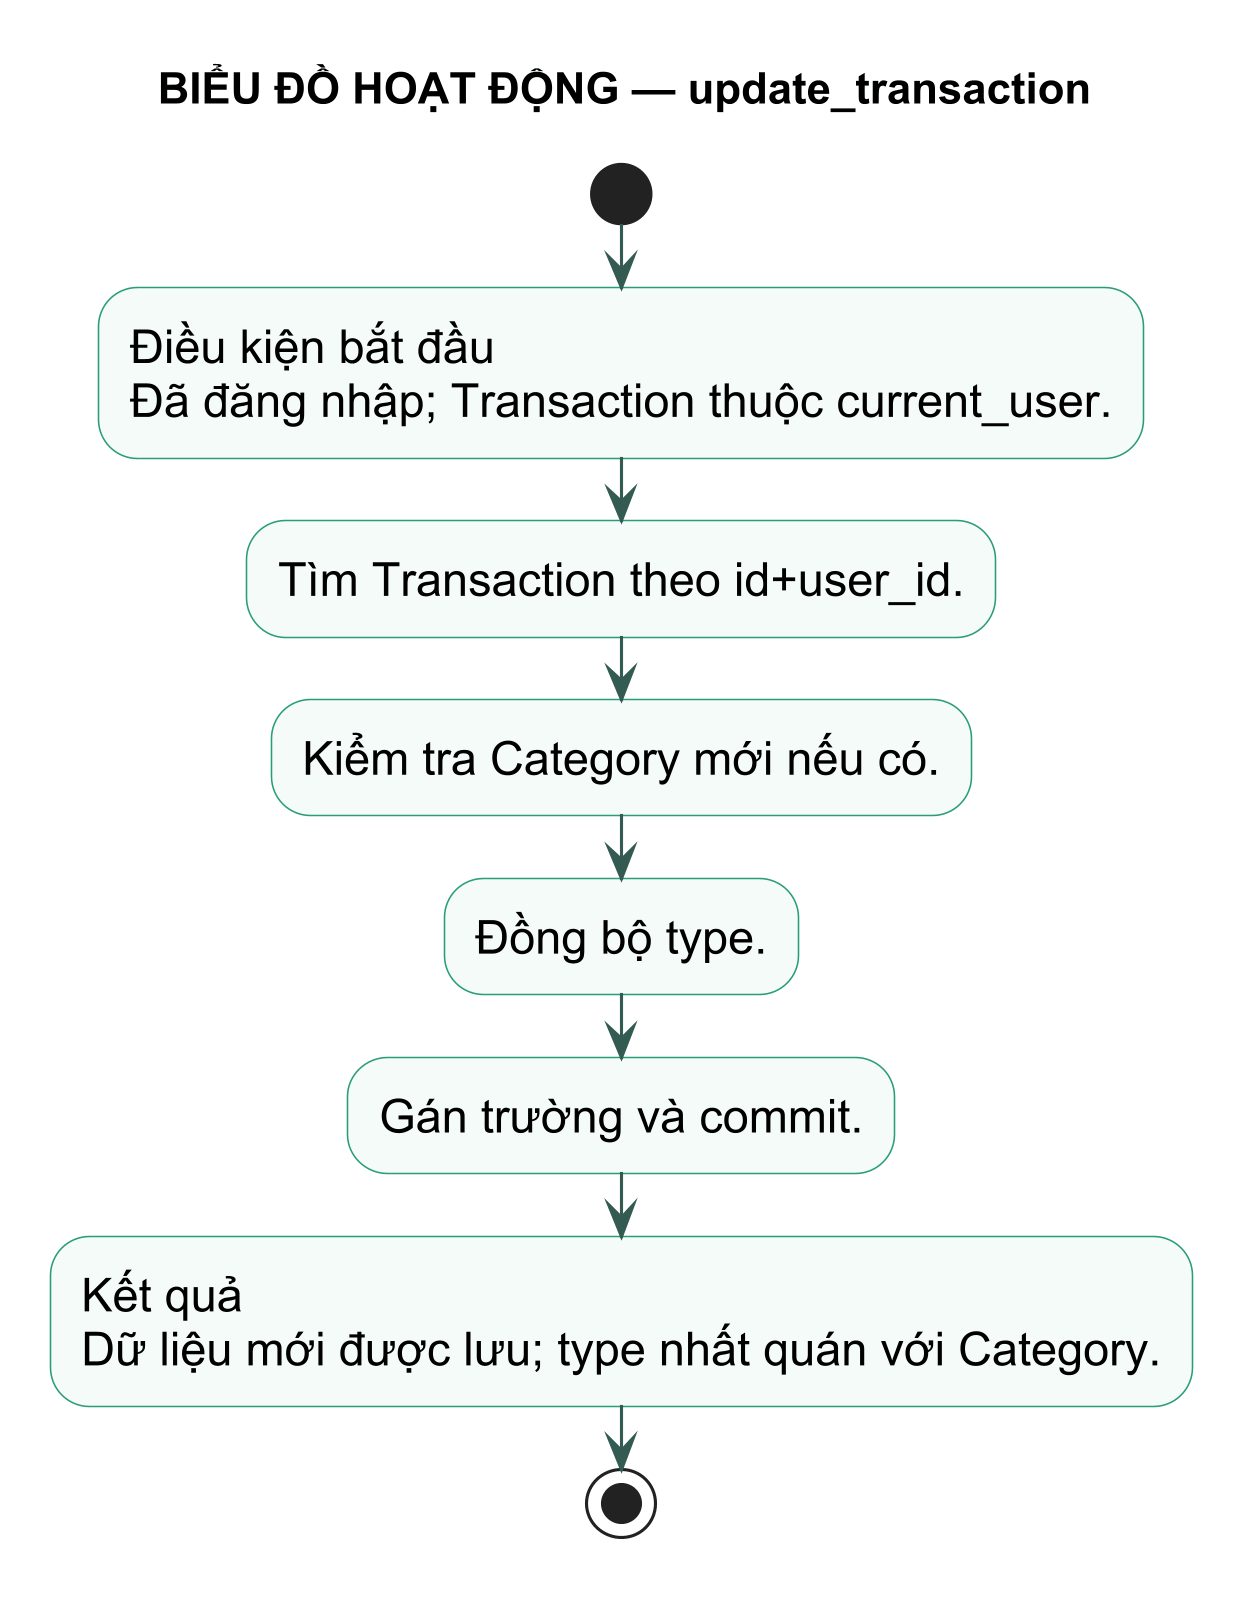

The diagram above was rendered by PlantUML. Its source (embedded in the PNG):
@startuml
title BIỂU ĐỒ HOẠT ĐỘNG — update_transaction
skinparam backgroundColor white
skinparam defaultFontName Arial
skinparam defaultFontSize 15
skinparam dpi 300
skinparam shadowing false
skinparam activity {
  BackgroundColor #F4FBF8
  BorderColor #299D78
  ArrowColor #345B52
}
start
:Điều kiện bắt đầu\nĐã đăng nhập; Transaction thuộc current_user.; 
:Tìm Transaction theo id+user_id.;
:Kiểm tra Category mới nếu có.;
:Đồng bộ type.;
:Gán trường và commit.;
:Kết quả\nDữ liệu mới được lưu; type nhất quán với Category.;
stop
@enduml